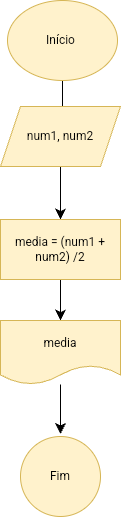

The diagram above was exported from draw.io. Its source (the exported page's mxGraphModel, read from the mxfile embedded in the PNG):
<mxGraphModel dx="322" dy="543" grid="0" gridSize="10" guides="1" tooltips="1" connect="1" arrows="1" fold="1" page="0" pageScale="1" pageWidth="827" pageHeight="1169" math="0" shadow="0">
  <root>
    <mxCell id="0" />
    <mxCell id="1" parent="0" />
    <mxCell id="uewaw_SunwFUcUIFednd-2" style="edgeStyle=none;curved=1;rounded=0;orthogonalLoop=1;jettySize=auto;html=1;fontSize=12;startSize=8;endSize=8;" parent="1" source="uewaw_SunwFUcUIFednd-1" edge="1">
      <mxGeometry relative="1" as="geometry">
        <mxPoint x="184" y="208.74954223632812" as="targetPoint" />
      </mxGeometry>
    </mxCell>
    <mxCell id="uewaw_SunwFUcUIFednd-1" value="Início&amp;nbsp;" style="ellipse;whiteSpace=wrap;html=1;fillColor=#fff2cc;strokeColor=#d6b656;" parent="1" vertex="1">
      <mxGeometry x="129" y="68" width="110" height="80" as="geometry" />
    </mxCell>
    <mxCell id="aiSkFStPwfYzrg0kyi2u-3" style="edgeStyle=none;curved=1;rounded=0;orthogonalLoop=1;jettySize=auto;html=1;entryX=0.5;entryY=0;entryDx=0;entryDy=0;fontSize=12;startSize=8;endSize=8;" parent="1" source="aiSkFStPwfYzrg0kyi2u-1" target="aiSkFStPwfYzrg0kyi2u-2" edge="1">
      <mxGeometry relative="1" as="geometry" />
    </mxCell>
    <mxCell id="aiSkFStPwfYzrg0kyi2u-1" value="num1, num2" style="shape=parallelogram;perimeter=parallelogramPerimeter;whiteSpace=wrap;html=1;fixedSize=1;fillColor=#fff2cc;strokeColor=#d6b656;" parent="1" vertex="1">
      <mxGeometry x="122" y="174" width="120" height="60" as="geometry" />
    </mxCell>
    <mxCell id="aiSkFStPwfYzrg0kyi2u-4" style="edgeStyle=none;curved=1;rounded=0;orthogonalLoop=1;jettySize=auto;html=1;fontSize=12;startSize=8;endSize=8;entryX=0.5;entryY=0;entryDx=0;entryDy=0;" parent="1" source="aiSkFStPwfYzrg0kyi2u-2" edge="1" target="aiSkFStPwfYzrg0kyi2u-5">
      <mxGeometry relative="1" as="geometry">
        <mxPoint x="192" y="385" as="targetPoint" />
      </mxGeometry>
    </mxCell>
    <mxCell id="aiSkFStPwfYzrg0kyi2u-2" value="media = (num1 + num2) /2" style="rounded=0;whiteSpace=wrap;html=1;fillColor=#fff2cc;strokeColor=#d6b656;" parent="1" vertex="1">
      <mxGeometry x="122" y="287" width="120" height="60" as="geometry" />
    </mxCell>
    <mxCell id="aiSkFStPwfYzrg0kyi2u-7" style="edgeStyle=none;curved=1;rounded=0;orthogonalLoop=1;jettySize=auto;html=1;fontSize=12;startSize=8;endSize=8;" parent="1" source="aiSkFStPwfYzrg0kyi2u-5" edge="1">
      <mxGeometry relative="1" as="geometry">
        <mxPoint x="181.99999999999994" y="501.43943568638394" as="targetPoint" />
      </mxGeometry>
    </mxCell>
    <mxCell id="aiSkFStPwfYzrg0kyi2u-5" value="media" style="shape=document;whiteSpace=wrap;html=1;boundedLbl=1;fillColor=#fff2cc;strokeColor=#d6b656;" parent="1" vertex="1">
      <mxGeometry x="122" y="388" width="120" height="64" as="geometry" />
    </mxCell>
    <mxCell id="aiSkFStPwfYzrg0kyi2u-6" value="Fim" style="ellipse;whiteSpace=wrap;html=1;aspect=fixed;fillColor=#fff2cc;strokeColor=#d6b656;" parent="1" vertex="1">
      <mxGeometry x="142" y="504" width="80" height="80" as="geometry" />
    </mxCell>
  </root>
</mxGraphModel>